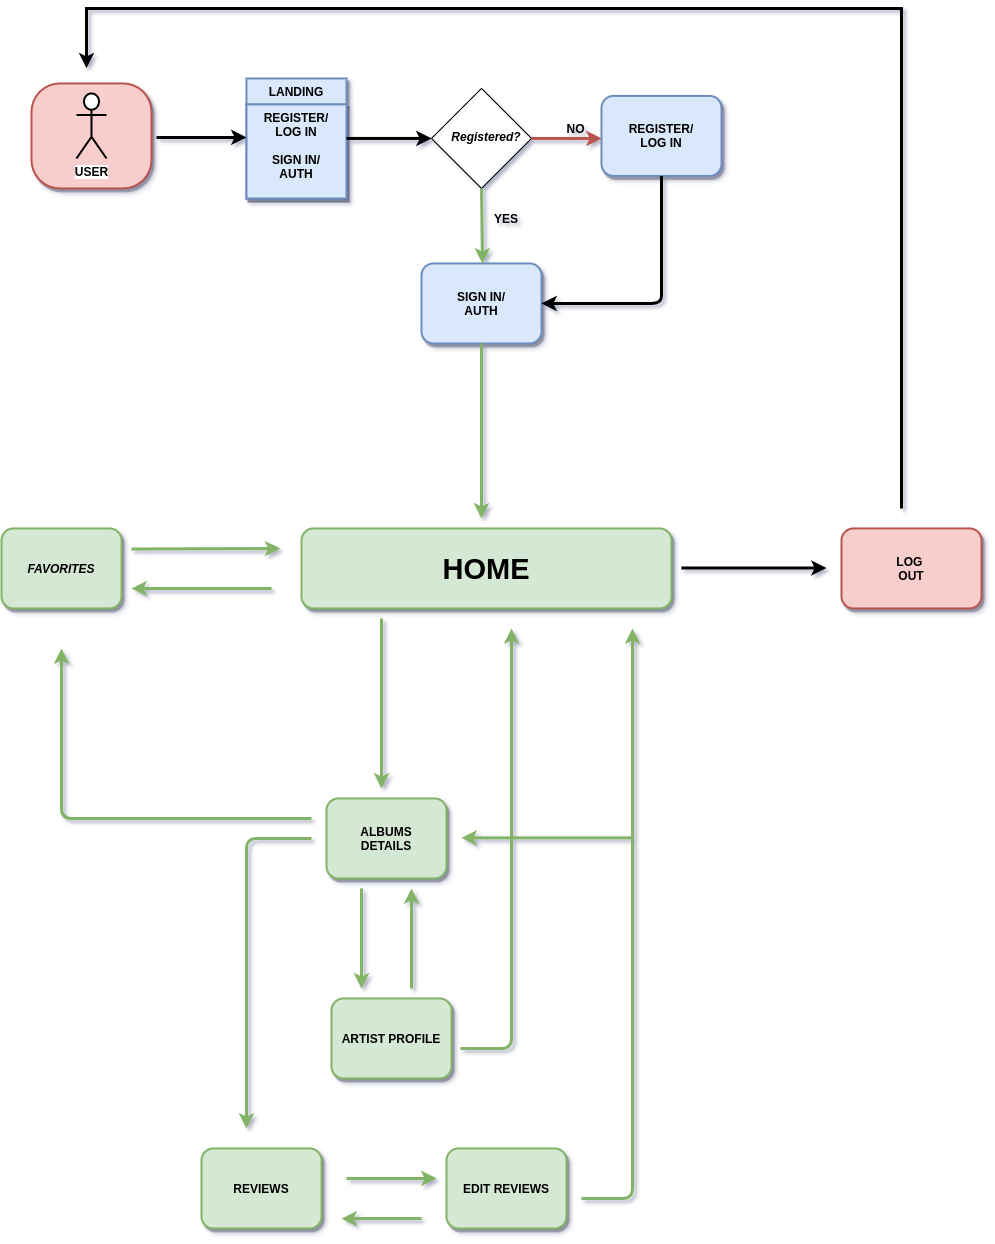

The diagram above was exported from draw.io. Its source (the exported page's mxGraphModel, read from the mxfile embedded in the PNG):
<mxGraphModel dx="1422" dy="735" grid="1" gridSize="10" guides="1" tooltips="1" connect="1" arrows="1" fold="1" page="1" pageScale="1" pageWidth="850" pageHeight="1100" background="#ffffff" math="0" shadow="1">
  <root>
    <mxCell id="0" />
    <mxCell id="1" parent="0" />
    <mxCell id="b-xuhchVws1RDYeXqu9T-3" value="" style="rhombus;whiteSpace=wrap;html=1;" parent="1" vertex="1">
      <mxGeometry x="760" y="319.94" width="100" height="100" as="geometry" />
    </mxCell>
    <mxCell id="7a84cebc1def654-3" value="&lt;b&gt;REGISTER/&lt;br&gt;LOG IN&lt;/b&gt;" style="shape=ext;rounded=1;html=1;whiteSpace=wrap;strokeWidth=2;fillColor=#dae8fc;strokeColor=#6c8ebf;shadow=1;" parent="1" vertex="1">
      <mxGeometry x="930" y="327.44" width="120" height="80" as="geometry" />
    </mxCell>
    <mxCell id="6Y7_u9_22Saz-Id_pxgi-3" value="LANDING" style="swimlane;fontStyle=1;childLayout=stackLayout;horizontal=1;startSize=26;fillColor=#dae8fc;horizontalStack=0;resizeParent=1;resizeParentMax=0;resizeLast=0;collapsible=1;marginBottom=0;strokeWidth=2;strokeColor=#6c8ebf;shadow=1;" parent="1" vertex="1">
      <mxGeometry x="575" y="309.94" width="100" height="120" as="geometry">
        <mxRectangle x="360" y="240" width="90" height="26" as="alternateBounds" />
      </mxGeometry>
    </mxCell>
    <mxCell id="6Y7_u9_22Saz-Id_pxgi-5" value="REGISTER/&#10;LOG IN&#10;&#10;SIGN IN/&#10;AUTH" style="text;strokeColor=#6c8ebf;fillColor=#dae8fc;align=center;verticalAlign=top;spacingLeft=4;spacingRight=4;overflow=hidden;rotatable=0;points=[[0,0.5],[1,0.5]];portConstraint=eastwest;strokeWidth=2;shadow=1;fontStyle=1" parent="6Y7_u9_22Saz-Id_pxgi-3" vertex="1">
      <mxGeometry y="26" width="100" height="94" as="geometry" />
    </mxCell>
    <mxCell id="7a84cebc1def654-12" value="&lt;b&gt;REVIEWS&lt;/b&gt;" style="html=1;whiteSpace=wrap;rounded=1;strokeWidth=2;fillColor=#d5e8d4;strokeColor=#82b366;shadow=1;" parent="1" vertex="1">
      <mxGeometry x="530" y="1379.94" width="120" height="80" as="geometry" />
    </mxCell>
    <mxCell id="7a84cebc1def654-14" value="&lt;b&gt;ALBUMS&lt;br&gt;DETAILS&lt;/b&gt;" style="html=1;whiteSpace=wrap;rounded=1;strokeWidth=2;fillColor=#d5e8d4;strokeColor=#82b366;shadow=1;" parent="1" vertex="1">
      <mxGeometry x="655" y="1029.94" width="120" height="80" as="geometry" />
    </mxCell>
    <mxCell id="6Y7_u9_22Saz-Id_pxgi-14" value="&lt;b&gt;SIGN IN/&lt;br&gt;AUTH&lt;/b&gt;" style="html=1;whiteSpace=wrap;rounded=1;strokeWidth=2;fillColor=#dae8fc;strokeColor=#6c8ebf;shadow=1;" parent="1" vertex="1">
      <mxGeometry x="750" y="494.94" width="120" height="80" as="geometry" />
    </mxCell>
    <mxCell id="6Y7_u9_22Saz-Id_pxgi-17" value="" style="endArrow=classic;html=1;exitX=0.5;exitY=1;exitDx=0;exitDy=0;strokeWidth=3;entryX=1;entryY=0.5;entryDx=0;entryDy=0;" parent="1" source="7a84cebc1def654-3" target="6Y7_u9_22Saz-Id_pxgi-14" edge="1">
      <mxGeometry width="50" height="50" relative="1" as="geometry">
        <mxPoint x="840" y="409.94" as="sourcePoint" />
        <mxPoint x="1010" y="629.94" as="targetPoint" />
        <Array as="points">
          <mxPoint x="990" y="509.94" />
          <mxPoint x="990" y="534.94" />
        </Array>
      </mxGeometry>
    </mxCell>
    <mxCell id="6Y7_u9_22Saz-Id_pxgi-20" value="" style="endArrow=classic;html=1;fillColor=#d5e8d4;strokeColor=#82b366;strokeWidth=3;exitX=0.5;exitY=1;exitDx=0;exitDy=0;" parent="1" source="b-xuhchVws1RDYeXqu9T-3" edge="1">
      <mxGeometry width="50" height="50" relative="1" as="geometry">
        <mxPoint x="809" y="434.94" as="sourcePoint" />
        <mxPoint x="811" y="494.94" as="targetPoint" />
      </mxGeometry>
    </mxCell>
    <mxCell id="6Y7_u9_22Saz-Id_pxgi-26" value="&lt;b&gt;&lt;i&gt;&amp;nbsp;&lt;br&gt;Registered?&lt;/i&gt;&lt;/b&gt;" style="text;html=1;strokeColor=none;fillColor=none;align=center;verticalAlign=middle;whiteSpace=wrap;rounded=0;" parent="1" vertex="1">
      <mxGeometry x="770" y="322.44" width="90" height="77.5" as="geometry" />
    </mxCell>
    <mxCell id="6Y7_u9_22Saz-Id_pxgi-50" value="" style="endArrow=classic;html=1;fillColor=#f8cecc;strokeColor=#b85450;strokeWidth=3;" parent="1" edge="1">
      <mxGeometry width="50" height="50" relative="1" as="geometry">
        <mxPoint x="860" y="369.94" as="sourcePoint" />
        <mxPoint x="930" y="369.94" as="targetPoint" />
      </mxGeometry>
    </mxCell>
    <mxCell id="6Y7_u9_22Saz-Id_pxgi-52" value="&lt;b&gt;YES&lt;/b&gt;" style="text;html=1;strokeColor=none;fillColor=none;align=center;verticalAlign=middle;whiteSpace=wrap;rounded=0;" parent="1" vertex="1">
      <mxGeometry x="815" y="439.94" width="40" height="20" as="geometry" />
    </mxCell>
    <mxCell id="6Y7_u9_22Saz-Id_pxgi-56" value="" style="rounded=1;whiteSpace=wrap;html=1;strokeWidth=2;align=center;shadow=1;fillColor=#f8cecc;strokeColor=#b85450;arcSize=27;" parent="1" vertex="1">
      <mxGeometry x="360" y="314.94" width="120" height="105" as="geometry" />
    </mxCell>
    <mxCell id="b-xuhchVws1RDYeXqu9T-8" style="edgeStyle=orthogonalEdgeStyle;rounded=0;html=1;jettySize=auto;orthogonalLoop=1;strokeWidth=3;" parent="1" edge="1">
      <mxGeometry relative="1" as="geometry">
        <mxPoint x="675" y="369.94" as="sourcePoint" />
        <mxPoint x="760" y="369.94" as="targetPoint" />
        <Array as="points">
          <mxPoint x="675" y="369.65" />
          <mxPoint x="740" y="369.65" />
        </Array>
      </mxGeometry>
    </mxCell>
    <mxCell id="b-xuhchVws1RDYeXqu9T-9" value="&lt;b&gt;NO&lt;/b&gt;" style="text;html=1;align=center;verticalAlign=middle;resizable=0;points=[];autosize=1;" parent="1" vertex="1">
      <mxGeometry x="889" y="349.94" width="30" height="20" as="geometry" />
    </mxCell>
    <mxCell id="b-xuhchVws1RDYeXqu9T-10" style="edgeStyle=orthogonalEdgeStyle;rounded=0;html=1;jettySize=auto;orthogonalLoop=1;strokeWidth=3;" parent="1" edge="1">
      <mxGeometry relative="1" as="geometry">
        <mxPoint x="485" y="368.94" as="sourcePoint" />
        <mxPoint x="575" y="368.94" as="targetPoint" />
        <Array as="points">
          <mxPoint x="525" y="368.94" />
        </Array>
      </mxGeometry>
    </mxCell>
    <mxCell id="b-xuhchVws1RDYeXqu9T-31" value="&lt;b&gt;USER&lt;/b&gt;" style="shape=umlActor;verticalLabelPosition=bottom;labelBackgroundColor=#ffffff;verticalAlign=top;html=1;outlineConnect=0;strokeWidth=2;gradientColor=none;gradientDirection=east;" parent="1" vertex="1">
      <mxGeometry x="405" y="324.94" width="30" height="65" as="geometry" />
    </mxCell>
    <mxCell id="b-xuhchVws1RDYeXqu9T-40" style="edgeStyle=orthogonalEdgeStyle;rounded=0;html=1;jettySize=auto;orthogonalLoop=1;strokeWidth=3;" parent="1" edge="1">
      <mxGeometry relative="1" as="geometry">
        <mxPoint x="1010" y="799.4799999999998" as="sourcePoint" />
        <mxPoint x="1155" y="799.4799999999998" as="targetPoint" />
        <Array as="points">
          <mxPoint x="1065" y="799.4799999999998" />
          <mxPoint x="1065" y="799.4799999999998" />
        </Array>
      </mxGeometry>
    </mxCell>
    <mxCell id="b-xuhchVws1RDYeXqu9T-53" style="edgeStyle=orthogonalEdgeStyle;rounded=0;html=1;jettySize=auto;orthogonalLoop=1;strokeWidth=3;" parent="1" edge="1">
      <mxGeometry relative="1" as="geometry">
        <mxPoint x="1230" y="739.94" as="sourcePoint" />
        <mxPoint x="415" y="299.82" as="targetPoint" />
        <Array as="points">
          <mxPoint x="1230" y="239.94" />
          <mxPoint x="415" y="239.94" />
        </Array>
      </mxGeometry>
    </mxCell>
    <mxCell id="btrZ4SYgwD2jk-Grd1tU-1" value="&lt;font size=&quot;1&quot;&gt;&lt;b style=&quot;font-size: 29px&quot;&gt;HOME&lt;/b&gt;&lt;/font&gt;" style="html=1;whiteSpace=wrap;rounded=1;strokeWidth=2;fillColor=#d5e8d4;strokeColor=#82b366;shadow=1;" parent="1" vertex="1">
      <mxGeometry x="630" y="759.94" width="370" height="80" as="geometry" />
    </mxCell>
    <mxCell id="btrZ4SYgwD2jk-Grd1tU-2" value="&lt;i&gt;&lt;b&gt;FAVORITES&lt;/b&gt;&lt;/i&gt;" style="html=1;whiteSpace=wrap;rounded=1;strokeWidth=2;fillColor=#d5e8d4;strokeColor=#82b366;shadow=1;" parent="1" vertex="1">
      <mxGeometry x="330" y="759.94" width="120" height="80" as="geometry" />
    </mxCell>
    <mxCell id="btrZ4SYgwD2jk-Grd1tU-3" value="&lt;b&gt;EDIT REVIEWS&lt;/b&gt;" style="html=1;whiteSpace=wrap;rounded=1;strokeWidth=2;fillColor=#d5e8d4;strokeColor=#82b366;shadow=1;" parent="1" vertex="1">
      <mxGeometry x="775" y="1379.94" width="120" height="80" as="geometry" />
    </mxCell>
    <mxCell id="7a84cebc1def654-16" value="&lt;b&gt;LOG &lt;br&gt;OUT&lt;/b&gt;" style="html=1;whiteSpace=wrap;rounded=1;strokeWidth=2;fillColor=#f8cecc;strokeColor=#b85450;shadow=1;" parent="1" vertex="1">
      <mxGeometry x="1170" y="759.94" width="140" height="80" as="geometry" />
    </mxCell>
    <mxCell id="btrZ4SYgwD2jk-Grd1tU-6" value="" style="endArrow=classic;html=1;strokeWidth=3;fillColor=#d5e8d4;strokeColor=#82b366;" parent="1" edge="1">
      <mxGeometry width="50" height="50" relative="1" as="geometry">
        <mxPoint x="640" y="1069.94" as="sourcePoint" />
        <mxPoint x="575" y="1360" as="targetPoint" />
        <Array as="points">
          <mxPoint x="575" y="1069.94" />
        </Array>
      </mxGeometry>
    </mxCell>
    <mxCell id="btrZ4SYgwD2jk-Grd1tU-7" value="" style="endArrow=classic;html=1;fillColor=#d5e8d4;strokeColor=#82b366;strokeWidth=3;exitX=0.5;exitY=1;exitDx=0;exitDy=0;" parent="1" source="6Y7_u9_22Saz-Id_pxgi-14" edge="1">
      <mxGeometry width="50" height="50" relative="1" as="geometry">
        <mxPoint x="810" y="574.94" as="sourcePoint" />
        <mxPoint x="810" y="749.94" as="targetPoint" />
        <Array as="points">
          <mxPoint x="810" y="609.94" />
          <mxPoint x="810" y="629.94" />
          <mxPoint x="810" y="669.94" />
          <mxPoint x="810" y="709.94" />
        </Array>
      </mxGeometry>
    </mxCell>
    <mxCell id="btrZ4SYgwD2jk-Grd1tU-10" value="" style="endArrow=classic;html=1;fillColor=#d5e8d4;strokeColor=#82b366;strokeWidth=3;" parent="1" edge="1">
      <mxGeometry width="50" height="50" relative="1" as="geometry">
        <mxPoint x="789" y="1279.94" as="sourcePoint" />
        <mxPoint x="840" y="859.94" as="targetPoint" />
        <Array as="points">
          <mxPoint x="840" y="1279.94" />
        </Array>
      </mxGeometry>
    </mxCell>
    <mxCell id="btrZ4SYgwD2jk-Grd1tU-13" value="" style="endArrow=classic;html=1;strokeWidth=3;fillColor=#d5e8d4;strokeColor=#82b366;" parent="1" edge="1">
      <mxGeometry width="50" height="50" relative="1" as="geometry">
        <mxPoint x="740" y="1219.94" as="sourcePoint" />
        <mxPoint x="740" y="1120" as="targetPoint" />
        <Array as="points" />
      </mxGeometry>
    </mxCell>
    <mxCell id="btrZ4SYgwD2jk-Grd1tU-14" value="" style="endArrow=classic;html=1;strokeWidth=3;fillColor=#d5e8d4;strokeColor=#82b366;" parent="1" edge="1">
      <mxGeometry width="50" height="50" relative="1" as="geometry">
        <mxPoint x="640" y="1050" as="sourcePoint" />
        <mxPoint x="390" y="879.94" as="targetPoint" />
        <Array as="points">
          <mxPoint x="390" y="1050" />
          <mxPoint x="390" y="979.94" />
        </Array>
      </mxGeometry>
    </mxCell>
    <mxCell id="btrZ4SYgwD2jk-Grd1tU-16" value="" style="endArrow=classic;html=1;strokeWidth=3;fillColor=#d5e8d4;strokeColor=#82b366;" parent="1" edge="1">
      <mxGeometry width="50" height="50" relative="1" as="geometry">
        <mxPoint x="600" y="820" as="sourcePoint" />
        <mxPoint x="460" y="820" as="targetPoint" />
        <Array as="points">
          <mxPoint x="580" y="820" />
        </Array>
      </mxGeometry>
    </mxCell>
    <mxCell id="btrZ4SYgwD2jk-Grd1tU-17" value="&lt;b&gt;ARTIST PROFILE&lt;/b&gt;" style="html=1;whiteSpace=wrap;rounded=1;strokeWidth=2;fillColor=#d5e8d4;strokeColor=#82b366;shadow=1;" parent="1" vertex="1">
      <mxGeometry x="660" y="1229.94" width="120" height="80" as="geometry" />
    </mxCell>
    <mxCell id="btrZ4SYgwD2jk-Grd1tU-19" value="" style="endArrow=classic;html=1;strokeWidth=3;fillColor=#d5e8d4;strokeColor=#82b366;" parent="1" edge="1">
      <mxGeometry width="50" height="50" relative="1" as="geometry">
        <mxPoint x="690" y="1119.94" as="sourcePoint" />
        <mxPoint x="690" y="1219.94" as="targetPoint" />
        <Array as="points">
          <mxPoint x="690" y="1159.94" />
        </Array>
      </mxGeometry>
    </mxCell>
    <mxCell id="btrZ4SYgwD2jk-Grd1tU-23" value="" style="endArrow=classic;html=1;strokeWidth=3;fillColor=#d5e8d4;strokeColor=#82b366;" parent="1" edge="1">
      <mxGeometry width="50" height="50" relative="1" as="geometry">
        <mxPoint x="710" y="849.94" as="sourcePoint" />
        <mxPoint x="710" y="1019.94" as="targetPoint" />
        <Array as="points">
          <mxPoint x="710" y="879.94" />
        </Array>
      </mxGeometry>
    </mxCell>
    <mxCell id="btrZ4SYgwD2jk-Grd1tU-26" value="" style="endArrow=classic;html=1;strokeWidth=3;fillColor=#d5e8d4;strokeColor=#82b366;" parent="1" edge="1">
      <mxGeometry width="50" height="50" relative="1" as="geometry">
        <mxPoint x="460" y="780.5" as="sourcePoint" />
        <mxPoint x="608.68" y="780" as="targetPoint" />
        <Array as="points" />
      </mxGeometry>
    </mxCell>
    <mxCell id="btrZ4SYgwD2jk-Grd1tU-28" value="" style="endArrow=classic;html=1;strokeWidth=3;fillColor=#d5e8d4;strokeColor=#82b366;" parent="1" edge="1">
      <mxGeometry width="50" height="50" relative="1" as="geometry">
        <mxPoint x="674.9999999999997" y="1409.94" as="sourcePoint" />
        <mxPoint x="765" y="1409.94" as="targetPoint" />
        <Array as="points" />
      </mxGeometry>
    </mxCell>
    <mxCell id="btrZ4SYgwD2jk-Grd1tU-30" value="" style="endArrow=classic;html=1;strokeWidth=3;fillColor=#d5e8d4;strokeColor=#82b366;" parent="1" edge="1">
      <mxGeometry width="50" height="50" relative="1" as="geometry">
        <mxPoint x="750" y="1449.94" as="sourcePoint" />
        <mxPoint x="670" y="1450.0800000000002" as="targetPoint" />
        <Array as="points">
          <mxPoint x="680" y="1450.0800000000002" />
        </Array>
      </mxGeometry>
    </mxCell>
    <mxCell id="btrZ4SYgwD2jk-Grd1tU-31" value="" style="endArrow=classic;html=1;fillColor=#d5e8d4;strokeColor=#82b366;strokeWidth=3;" parent="1" edge="1">
      <mxGeometry width="50" height="50" relative="1" as="geometry">
        <mxPoint x="910" y="1429.94" as="sourcePoint" />
        <mxPoint x="961" y="859.94" as="targetPoint" />
        <Array as="points">
          <mxPoint x="961" y="1429.94" />
        </Array>
      </mxGeometry>
    </mxCell>
    <mxCell id="btrZ4SYgwD2jk-Grd1tU-32" value="" style="endArrow=classic;html=1;strokeWidth=3;fillColor=#d5e8d4;strokeColor=#82b366;" parent="1" edge="1">
      <mxGeometry width="50" height="50" relative="1" as="geometry">
        <mxPoint x="960" y="1069.35" as="sourcePoint" />
        <mxPoint x="790" y="1069.35" as="targetPoint" />
        <Array as="points" />
      </mxGeometry>
    </mxCell>
  </root>
</mxGraphModel>